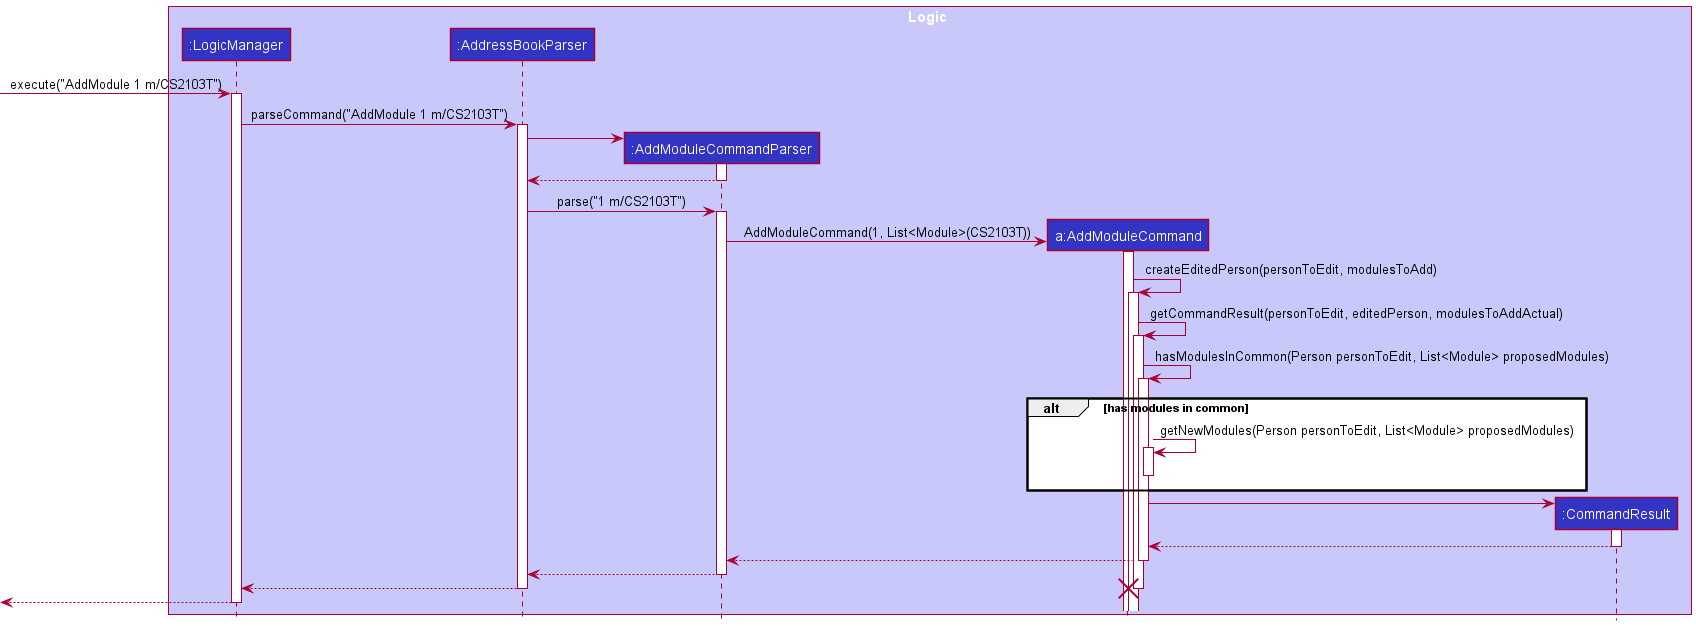

The diagram above was rendered by PlantUML. Its source (embedded in the PNG):
@startuml
!include style.puml

box Logic LOGIC_COLOR_T1
participant ":LogicManager" as LogicManager LOGIC_COLOR
participant ":AddressBookParser" as AddressBookParser LOGIC_COLOR
participant ":AddModuleCommandParser" as AddModuleCommandParser LOGIC_COLOR
participant "a:AddModuleCommand" as AddModuleCommand LOGIC_COLOR
participant ":CommandResult" as CommandResult LOGIC_COLOR
end box


[-> LogicManager : execute("AddModule 1 m/CS2103T")
activate LogicManager

LogicManager -> AddressBookParser : parseCommand("AddModule 1 m/CS2103T")
activate AddressBookParser

create AddModuleCommandParser
AddressBookParser -> AddModuleCommandParser
activate AddModuleCommandParser

AddModuleCommandParser --> AddressBookParser
deactivate AddModuleCommandParser

AddressBookParser -> AddModuleCommandParser : parse("1 m/CS2103T")
activate AddModuleCommandParser

create AddModuleCommand
AddModuleCommandParser -> AddModuleCommand : AddModuleCommand(1, List<Module>(CS2103T))
activate AddModuleCommand

AddModuleCommand -> AddModuleCommand : createEditedPerson(personToEdit, modulesToAdd)
activate AddModuleCommand

AddModuleCommand -> AddModuleCommand : getCommandResult(personToEdit, editedPerson, modulesToAddActual)
activate AddModuleCommand

AddModuleCommand -> AddModuleCommand : hasModulesInCommon(Person personToEdit, List<Module> proposedModules)
activate AddModuleCommand

alt has modules in common
    AddModuleCommand -> AddModuleCommand : getNewModules(Person personToEdit, List<Module> proposedModules)
    activate AddModuleCommand
    deactivate AddModuleCommand
end

create CommandResult
AddModuleCommand -> CommandResult
activate CommandResult

CommandResult --> AddModuleCommand
deactivate CommandResult

AddModuleCommand --> AddModuleCommandParser:
deactivate AddModuleCommand

AddModuleCommandParser --> AddressBookParser:
deactivate AddModuleCommandParser

AddressBookParser --> LogicManager
deactivate AddressBookParser

destroy AddModuleCommand

[<--LogicManager
deactivate LogicManager
@enduml